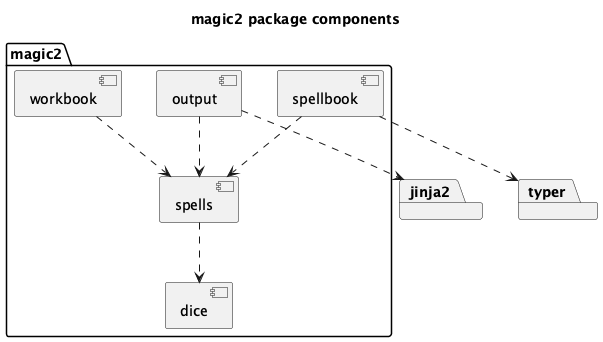

The diagram above was rendered by PlantUML. Its source (embedded in the PNG):
@startuml
'https://plantuml.com/component-diagram

title magic2 package components

package magic2 {
    component dice
    component spells
    component output
    component workbook
    component spellbook

    spells ..> dice
    workbook ..> spells
    output ..> spells
    spellbook ..> spells
}

package jinja2
package typer

output ..> jinja2
spellbook ..> typer

@enduml